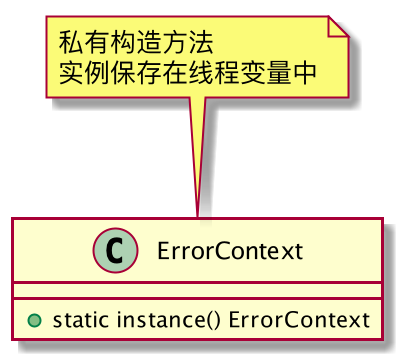

The diagram above was rendered by PlantUML. Its source (embedded in the PNG):
@startuml

class ErrorContext {
    + static instance() ErrorContext
}
note top of ErrorContext
私有构造方法
实例保存在线程变量中
end note

@enduml